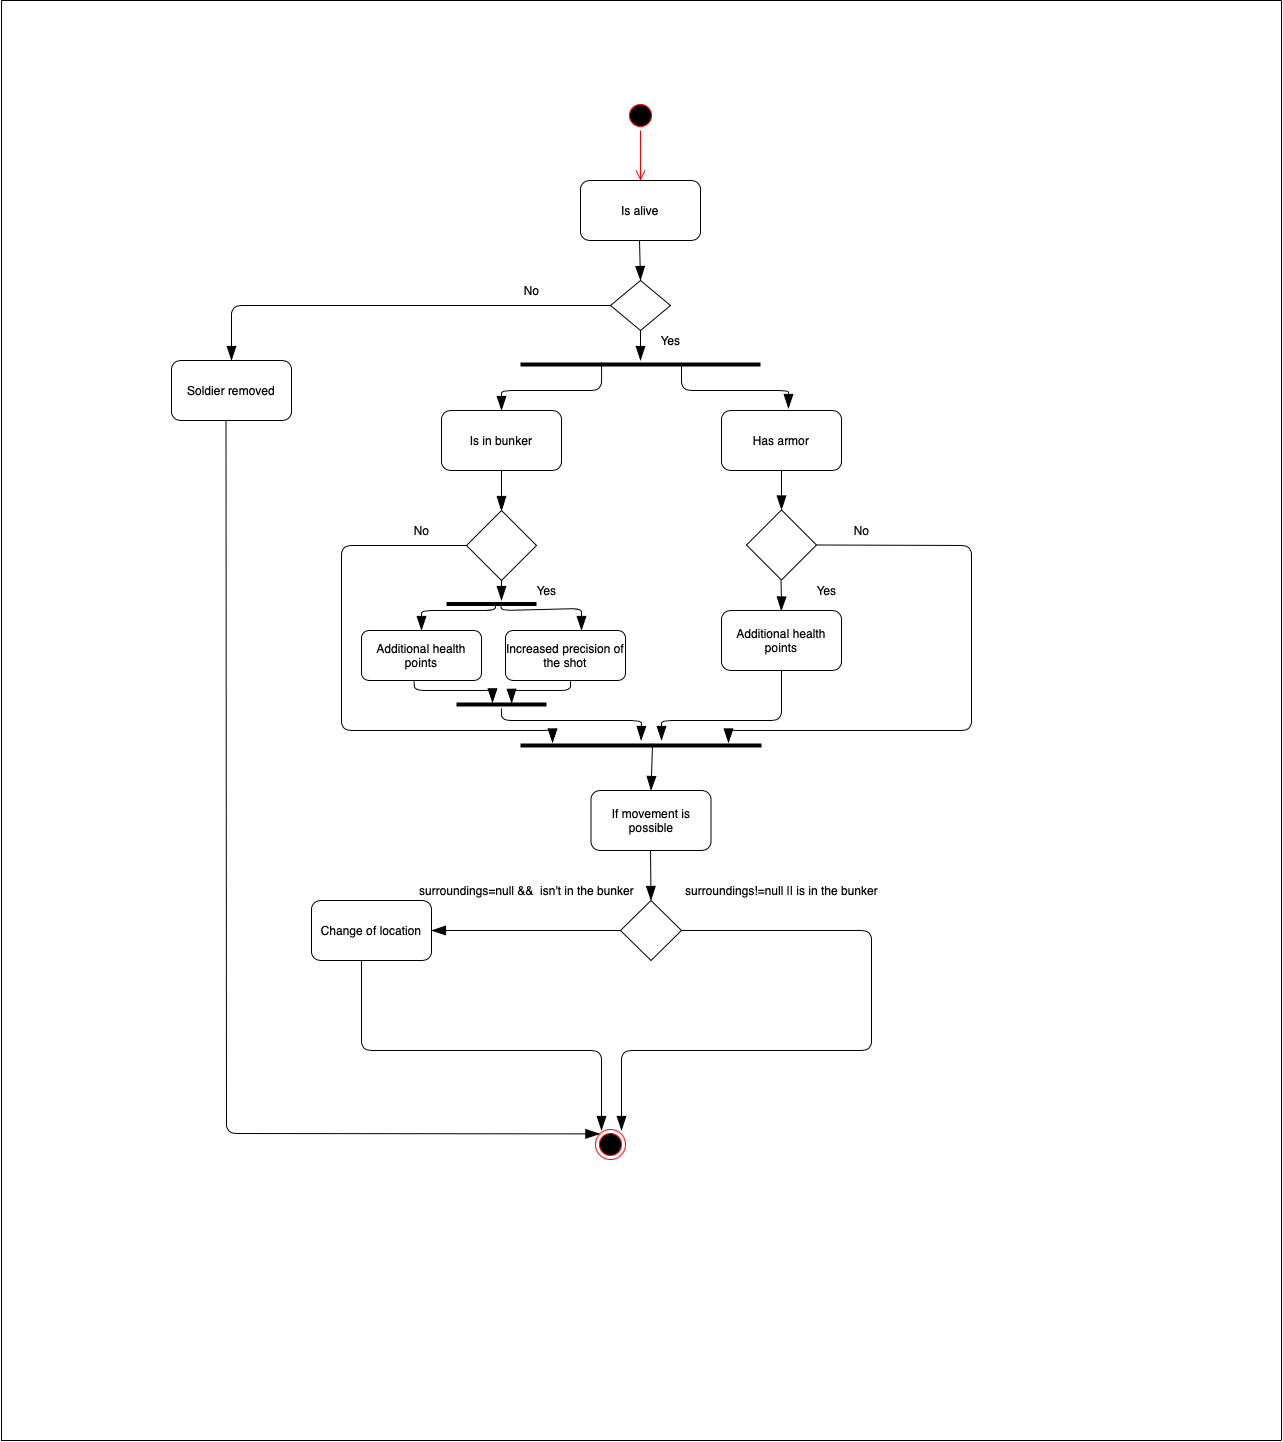

The diagram above was exported from draw.io. Its source (the exported page's mxGraphModel, read from the mxfile embedded in the PNG):
<mxGraphModel dx="1937" dy="610" grid="1" gridSize="10" guides="1" tooltips="1" connect="1" arrows="1" fold="1" page="1" pageScale="1" pageWidth="827" pageHeight="1169" math="0" shadow="0">
  <root>
    <mxCell id="0" />
    <mxCell id="1" parent="0" />
    <mxCell id="yERYRdlbjRsYcF4Ngl-I-1" value="" style="ellipse;html=1;shape=startState;fillColor=#000000;strokeColor=#ff0000;" parent="1" vertex="1">
      <mxGeometry x="384" y="140" width="30" height="30" as="geometry" />
    </mxCell>
    <mxCell id="yERYRdlbjRsYcF4Ngl-I-2" value="" style="edgeStyle=orthogonalEdgeStyle;html=1;verticalAlign=bottom;endArrow=open;endSize=8;strokeColor=#ff0000;" parent="1" source="yERYRdlbjRsYcF4Ngl-I-1" target="yERYRdlbjRsYcF4Ngl-I-24" edge="1">
      <mxGeometry relative="1" as="geometry">
        <mxPoint x="399" y="110" as="targetPoint" />
      </mxGeometry>
    </mxCell>
    <mxCell id="yERYRdlbjRsYcF4Ngl-I-5" value="" style="line;strokeWidth=4;fillColor=none;align=left;verticalAlign=middle;spacingTop=-1;spacingLeft=3;spacingRight=3;rotatable=0;labelPosition=right;points=[];portConstraint=eastwest;" parent="1" vertex="1">
      <mxGeometry x="279" y="400" width="240" height="8" as="geometry" />
    </mxCell>
    <mxCell id="yERYRdlbjRsYcF4Ngl-I-6" value="Additional health points" style="rounded=1;whiteSpace=wrap;html=1;" parent="1" vertex="1">
      <mxGeometry x="120" y="670" width="120" height="50" as="geometry" />
    </mxCell>
    <mxCell id="yERYRdlbjRsYcF4Ngl-I-7" value="Has armor" style="rounded=1;whiteSpace=wrap;html=1;" parent="1" vertex="1">
      <mxGeometry x="480" y="450" width="120" height="60" as="geometry" />
    </mxCell>
    <mxCell id="yERYRdlbjRsYcF4Ngl-I-14" value="" style="edgeStyle=orthogonalEdgeStyle;rounded=0;orthogonalLoop=1;jettySize=auto;html=1;endArrow=blockThin;endFill=1;" parent="1" source="yERYRdlbjRsYcF4Ngl-I-8" target="yERYRdlbjRsYcF4Ngl-I-9" edge="1">
      <mxGeometry relative="1" as="geometry" />
    </mxCell>
    <mxCell id="yERYRdlbjRsYcF4Ngl-I-9" value="" style="rhombus;whiteSpace=wrap;html=1;strokeWidth=1;" parent="1" vertex="1">
      <mxGeometry x="225" y="550" width="70" height="70" as="geometry" />
    </mxCell>
    <mxCell id="yERYRdlbjRsYcF4Ngl-I-10" value="" style="rhombus;whiteSpace=wrap;html=1;strokeWidth=1;" parent="1" vertex="1">
      <mxGeometry x="505" y="549.5" width="70" height="70" as="geometry" />
    </mxCell>
    <mxCell id="yERYRdlbjRsYcF4Ngl-I-11" value="Additional health points" style="rounded=1;whiteSpace=wrap;html=1;" parent="1" vertex="1">
      <mxGeometry x="480" y="650" width="120" height="60" as="geometry" />
    </mxCell>
    <mxCell id="yERYRdlbjRsYcF4Ngl-I-12" value="" style="endArrow=blockThin;endFill=1;endSize=12;html=1;startArrow=none;" parent="1" source="yERYRdlbjRsYcF4Ngl-I-8" target="yERYRdlbjRsYcF4Ngl-I-9" edge="1">
      <mxGeometry width="160" relative="1" as="geometry">
        <mxPoint x="260" y="380" as="sourcePoint" />
        <mxPoint x="260" y="420" as="targetPoint" />
      </mxGeometry>
    </mxCell>
    <mxCell id="yERYRdlbjRsYcF4Ngl-I-16" value="" style="endArrow=blockThin;endFill=1;endSize=12;html=1;entryX=0.5;entryY=0;entryDx=0;entryDy=0;" parent="1" source="yERYRdlbjRsYcF4Ngl-I-7" target="yERYRdlbjRsYcF4Ngl-I-10" edge="1">
      <mxGeometry width="160" relative="1" as="geometry">
        <mxPoint x="544.5" y="380" as="sourcePoint" />
        <mxPoint x="544.5" y="410" as="targetPoint" />
      </mxGeometry>
    </mxCell>
    <mxCell id="yERYRdlbjRsYcF4Ngl-I-20" value="" style="line;strokeWidth=4;fillColor=none;align=left;verticalAlign=middle;spacingTop=-1;spacingLeft=3;spacingRight=3;rotatable=0;labelPosition=right;points=[];portConstraint=eastwest;" parent="1" vertex="1">
      <mxGeometry x="279" y="780" width="241" height="10" as="geometry" />
    </mxCell>
    <mxCell id="yERYRdlbjRsYcF4Ngl-I-24" value="Is alive" style="rounded=1;whiteSpace=wrap;html=1;strokeWidth=1;" parent="1" vertex="1">
      <mxGeometry x="339" y="220" width="120" height="60" as="geometry" />
    </mxCell>
    <mxCell id="yERYRdlbjRsYcF4Ngl-I-34" value="If movement is possible" style="rounded=1;whiteSpace=wrap;html=1;strokeWidth=1;" parent="1" vertex="1">
      <mxGeometry x="349.5" y="830" width="120" height="60" as="geometry" />
    </mxCell>
    <mxCell id="yERYRdlbjRsYcF4Ngl-I-35" value="" style="rhombus;whiteSpace=wrap;html=1;strokeWidth=1;" parent="1" vertex="1">
      <mxGeometry x="379" y="940" width="61" height="60" as="geometry" />
    </mxCell>
    <mxCell id="yERYRdlbjRsYcF4Ngl-I-36" value="Change of location" style="rounded=1;whiteSpace=wrap;html=1;strokeWidth=1;" parent="1" vertex="1">
      <mxGeometry x="70" y="940" width="120" height="60" as="geometry" />
    </mxCell>
    <mxCell id="yERYRdlbjRsYcF4Ngl-I-8" value="Is in bunker" style="rounded=1;whiteSpace=wrap;html=1;" parent="1" vertex="1">
      <mxGeometry x="200" y="450" width="120" height="60" as="geometry" />
    </mxCell>
    <mxCell id="yERYRdlbjRsYcF4Ngl-I-39" value="" style="rhombus;whiteSpace=wrap;html=1;strokeWidth=1;" parent="1" vertex="1">
      <mxGeometry x="369" y="320" width="60" height="50" as="geometry" />
    </mxCell>
    <mxCell id="yERYRdlbjRsYcF4Ngl-I-40" value="" style="endArrow=blockThin;endFill=1;endSize=12;html=1;startArrow=none;entryX=0.5;entryY=0;entryDx=0;entryDy=0;" parent="1" target="yERYRdlbjRsYcF4Ngl-I-35" edge="1">
      <mxGeometry width="160" relative="1" as="geometry">
        <mxPoint x="409" y="890" as="sourcePoint" />
        <mxPoint x="409" y="935" as="targetPoint" />
      </mxGeometry>
    </mxCell>
    <mxCell id="yERYRdlbjRsYcF4Ngl-I-41" value="" style="endArrow=blockThin;endFill=1;endSize=12;html=1;startArrow=none;entryX=1;entryY=0.5;entryDx=0;entryDy=0;exitX=0;exitY=0.5;exitDx=0;exitDy=0;" parent="1" source="yERYRdlbjRsYcF4Ngl-I-35" target="yERYRdlbjRsYcF4Ngl-I-36" edge="1">
      <mxGeometry width="160" relative="1" as="geometry">
        <mxPoint x="259.5" y="860" as="sourcePoint" />
        <mxPoint x="260" y="910" as="targetPoint" />
      </mxGeometry>
    </mxCell>
    <mxCell id="yERYRdlbjRsYcF4Ngl-I-42" value="surroundings=null &amp;amp;&amp;amp; &amp;nbsp;isn't in the bunker" style="text;html=1;align=center;verticalAlign=middle;resizable=0;points=[];autosize=1;strokeColor=none;" parent="1" vertex="1">
      <mxGeometry x="170" y="920" width="230" height="20" as="geometry" />
    </mxCell>
    <mxCell id="yERYRdlbjRsYcF4Ngl-I-43" value="surroundings!=null || is in the bunker" style="text;html=1;align=center;verticalAlign=middle;resizable=0;points=[];autosize=1;strokeColor=none;" parent="1" vertex="1">
      <mxGeometry x="435" y="920" width="210" height="20" as="geometry" />
    </mxCell>
    <mxCell id="yERYRdlbjRsYcF4Ngl-I-44" value="" style="endArrow=blockThin;endFill=1;endSize=12;html=1;exitX=0.5;exitY=1;exitDx=0;exitDy=0;entryX=0.5;entryY=0;entryDx=0;entryDy=0;" parent="1" target="yERYRdlbjRsYcF4Ngl-I-39" edge="1">
      <mxGeometry width="160" relative="1" as="geometry">
        <mxPoint x="398" y="280" as="sourcePoint" />
        <mxPoint x="398" y="300" as="targetPoint" />
      </mxGeometry>
    </mxCell>
    <mxCell id="yERYRdlbjRsYcF4Ngl-I-46" value="Yes" style="text;html=1;align=center;verticalAlign=middle;resizable=0;points=[];autosize=1;strokeColor=none;" parent="1" vertex="1">
      <mxGeometry x="409" y="370" width="40" height="20" as="geometry" />
    </mxCell>
    <mxCell id="yERYRdlbjRsYcF4Ngl-I-49" value="" style="endArrow=blockThin;endFill=1;endSize=12;html=1;exitX=0.338;exitY=0.25;exitDx=0;exitDy=0;entryX=0.5;entryY=0;entryDx=0;entryDy=0;exitPerimeter=0;" parent="1" source="yERYRdlbjRsYcF4Ngl-I-5" target="yERYRdlbjRsYcF4Ngl-I-8" edge="1">
      <mxGeometry width="160" relative="1" as="geometry">
        <mxPoint x="360" y="408" as="sourcePoint" />
        <mxPoint x="361" y="448" as="targetPoint" />
        <Array as="points">
          <mxPoint x="360" y="430" />
          <mxPoint x="260" y="430" />
        </Array>
      </mxGeometry>
    </mxCell>
    <mxCell id="yERYRdlbjRsYcF4Ngl-I-50" value="" style="endArrow=blockThin;endFill=1;endSize=12;html=1;" parent="1" edge="1">
      <mxGeometry width="160" relative="1" as="geometry">
        <mxPoint x="399" y="370" as="sourcePoint" />
        <mxPoint x="399" y="400" as="targetPoint" />
      </mxGeometry>
    </mxCell>
    <mxCell id="yERYRdlbjRsYcF4Ngl-I-51" value="" style="endArrow=blockThin;endFill=1;endSize=12;html=1;exitX=0;exitY=0.5;exitDx=0;exitDy=0;" parent="1" source="yERYRdlbjRsYcF4Ngl-I-39" edge="1">
      <mxGeometry width="160" relative="1" as="geometry">
        <mxPoint x="160" y="330" as="sourcePoint" />
        <mxPoint x="-10" y="400" as="targetPoint" />
        <Array as="points">
          <mxPoint x="-10" y="345" />
        </Array>
      </mxGeometry>
    </mxCell>
    <mxCell id="yERYRdlbjRsYcF4Ngl-I-52" value="No" style="text;html=1;align=center;verticalAlign=middle;resizable=0;points=[];autosize=1;strokeColor=none;" parent="1" vertex="1">
      <mxGeometry x="275" y="320" width="30" height="20" as="geometry" />
    </mxCell>
    <mxCell id="yERYRdlbjRsYcF4Ngl-I-54" value="" style="endArrow=blockThin;endFill=1;endSize=12;html=1;entryX=0.558;entryY=-0.033;entryDx=0;entryDy=0;entryPerimeter=0;exitX=0.671;exitY=0.5;exitDx=0;exitDy=0;exitPerimeter=0;" parent="1" source="yERYRdlbjRsYcF4Ngl-I-5" target="yERYRdlbjRsYcF4Ngl-I-7" edge="1">
      <mxGeometry width="160" relative="1" as="geometry">
        <mxPoint x="440" y="408" as="sourcePoint" />
        <mxPoint x="441" y="448" as="targetPoint" />
        <Array as="points">
          <mxPoint x="440" y="430" />
          <mxPoint x="547" y="430" />
        </Array>
      </mxGeometry>
    </mxCell>
    <mxCell id="yERYRdlbjRsYcF4Ngl-I-55" value="Yes" style="text;html=1;align=center;verticalAlign=middle;resizable=0;points=[];autosize=1;strokeColor=none;" parent="1" vertex="1">
      <mxGeometry x="285" y="619.5" width="40" height="20" as="geometry" />
    </mxCell>
    <mxCell id="yERYRdlbjRsYcF4Ngl-I-56" value="Yes" style="text;html=1;align=center;verticalAlign=middle;resizable=0;points=[];autosize=1;strokeColor=none;" parent="1" vertex="1">
      <mxGeometry x="565" y="620" width="40" height="20" as="geometry" />
    </mxCell>
    <mxCell id="yERYRdlbjRsYcF4Ngl-I-58" value="" style="endArrow=blockThin;endFill=1;endSize=12;html=1;startArrow=none;" parent="1" edge="1">
      <mxGeometry width="160" relative="1" as="geometry">
        <mxPoint x="539.5" y="620" as="sourcePoint" />
        <mxPoint x="539.7520661157025" y="650.5" as="targetPoint" />
        <Array as="points">
          <mxPoint x="540" y="640.5" />
        </Array>
      </mxGeometry>
    </mxCell>
    <mxCell id="yERYRdlbjRsYcF4Ngl-I-59" value="" style="endArrow=blockThin;endFill=1;endSize=12;html=1;startArrow=none;exitX=0;exitY=0.5;exitDx=0;exitDy=0;entryX=0.133;entryY=0.25;entryDx=0;entryDy=0;entryPerimeter=0;" parent="1" source="yERYRdlbjRsYcF4Ngl-I-9" target="yERYRdlbjRsYcF4Ngl-I-20" edge="1">
      <mxGeometry width="160" relative="1" as="geometry">
        <mxPoint x="100" y="609" as="sourcePoint" />
        <mxPoint x="100.25206611570252" y="639.5" as="targetPoint" />
        <Array as="points">
          <mxPoint x="100" y="585" />
          <mxPoint x="100" y="770" />
          <mxPoint x="210" y="770" />
          <mxPoint x="311" y="770" />
        </Array>
      </mxGeometry>
    </mxCell>
    <mxCell id="yERYRdlbjRsYcF4Ngl-I-60" value="No" style="text;html=1;align=center;verticalAlign=middle;resizable=0;points=[];autosize=1;strokeColor=none;" parent="1" vertex="1">
      <mxGeometry x="165" y="560" width="30" height="20" as="geometry" />
    </mxCell>
    <mxCell id="yERYRdlbjRsYcF4Ngl-I-61" value="" style="endArrow=blockThin;endFill=1;endSize=12;html=1;startArrow=none;exitX=1;exitY=0.5;exitDx=0;exitDy=0;entryX=0.863;entryY=0.25;entryDx=0;entryDy=0;entryPerimeter=0;" parent="1" source="yERYRdlbjRsYcF4Ngl-I-10" target="yERYRdlbjRsYcF4Ngl-I-20" edge="1">
      <mxGeometry width="160" relative="1" as="geometry">
        <mxPoint x="855" y="580" as="sourcePoint" />
        <mxPoint x="475" y="764" as="targetPoint" />
        <Array as="points">
          <mxPoint x="730" y="585" />
          <mxPoint x="730" y="770" />
          <mxPoint x="610" y="770" />
          <mxPoint x="487" y="770" />
        </Array>
      </mxGeometry>
    </mxCell>
    <mxCell id="yERYRdlbjRsYcF4Ngl-I-62" value="No" style="text;html=1;align=center;verticalAlign=middle;resizable=0;points=[];autosize=1;strokeColor=none;" parent="1" vertex="1">
      <mxGeometry x="605" y="560" width="30" height="20" as="geometry" />
    </mxCell>
    <mxCell id="yERYRdlbjRsYcF4Ngl-I-65" value="" style="endArrow=blockThin;endFill=1;endSize=12;html=1;startArrow=none;exitX=1;exitY=0.5;exitDx=0;exitDy=0;" parent="1" source="yERYRdlbjRsYcF4Ngl-I-35" edge="1">
      <mxGeometry width="160" relative="1" as="geometry">
        <mxPoint x="490" y="980" as="sourcePoint" />
        <mxPoint x="380" y="1170" as="targetPoint" />
        <Array as="points">
          <mxPoint x="630" y="970" />
          <mxPoint x="630" y="1090" />
          <mxPoint x="380" y="1090" />
        </Array>
      </mxGeometry>
    </mxCell>
    <mxCell id="yERYRdlbjRsYcF4Ngl-I-66" value="" style="endArrow=blockThin;endFill=1;endSize=12;html=1;startArrow=none;entryX=0.5;entryY=0;entryDx=0;entryDy=0;exitX=0.548;exitY=0.3;exitDx=0;exitDy=0;exitPerimeter=0;" parent="1" target="yERYRdlbjRsYcF4Ngl-I-34" edge="1" source="yERYRdlbjRsYcF4Ngl-I-20">
      <mxGeometry width="160" relative="1" as="geometry">
        <mxPoint x="410" y="790" as="sourcePoint" />
        <mxPoint x="409.5" y="820" as="targetPoint" />
      </mxGeometry>
    </mxCell>
    <mxCell id="yERYRdlbjRsYcF4Ngl-I-68" value="" style="endArrow=none;html=1;" parent="1" edge="1">
      <mxGeometry width="50" height="50" relative="1" as="geometry">
        <mxPoint x="1040" y="40" as="sourcePoint" />
        <mxPoint x="-240" y="40" as="targetPoint" />
      </mxGeometry>
    </mxCell>
    <mxCell id="yERYRdlbjRsYcF4Ngl-I-69" value="" style="endArrow=none;html=1;" parent="1" edge="1">
      <mxGeometry width="50" height="50" relative="1" as="geometry">
        <mxPoint x="1039.5" y="1480" as="sourcePoint" />
        <mxPoint x="-240.5" y="1480" as="targetPoint" />
      </mxGeometry>
    </mxCell>
    <mxCell id="yERYRdlbjRsYcF4Ngl-I-70" value="" style="endArrow=none;html=1;" parent="1" edge="1">
      <mxGeometry width="50" height="50" relative="1" as="geometry">
        <mxPoint x="-240" y="1480" as="sourcePoint" />
        <mxPoint x="-240" y="40" as="targetPoint" />
      </mxGeometry>
    </mxCell>
    <mxCell id="yERYRdlbjRsYcF4Ngl-I-71" value="" style="endArrow=none;html=1;" parent="1" edge="1">
      <mxGeometry width="50" height="50" relative="1" as="geometry">
        <mxPoint x="1040" y="1480" as="sourcePoint" />
        <mxPoint x="1040" y="40" as="targetPoint" />
        <Array as="points" />
      </mxGeometry>
    </mxCell>
    <mxCell id="yERYRdlbjRsYcF4Ngl-I-72" value="Soldier removed" style="rounded=1;whiteSpace=wrap;html=1;strokeWidth=1;" parent="1" vertex="1">
      <mxGeometry x="-70" y="400" width="120" height="60" as="geometry" />
    </mxCell>
    <mxCell id="yERYRdlbjRsYcF4Ngl-I-73" value="" style="endArrow=blockThin;endFill=1;endSize=12;html=1;exitX=0.5;exitY=1;exitDx=0;exitDy=0;entryX=0;entryY=0;entryDx=0;entryDy=0;" parent="1" target="yERYRdlbjRsYcF4Ngl-I-75" edge="1">
      <mxGeometry width="160" relative="1" as="geometry">
        <mxPoint x="-15.5" y="460" as="sourcePoint" />
        <mxPoint x="350" y="1170" as="targetPoint" />
        <Array as="points">
          <mxPoint x="-15" y="1173" />
        </Array>
      </mxGeometry>
    </mxCell>
    <mxCell id="yERYRdlbjRsYcF4Ngl-I-74" value="" style="endArrow=blockThin;endFill=1;endSize=12;html=1;startArrow=none;" parent="1" edge="1">
      <mxGeometry width="160" relative="1" as="geometry">
        <mxPoint x="120" y="1000" as="sourcePoint" />
        <mxPoint x="360" y="1170" as="targetPoint" />
        <Array as="points">
          <mxPoint x="120" y="1090" />
          <mxPoint x="360" y="1090" />
        </Array>
      </mxGeometry>
    </mxCell>
    <mxCell id="yERYRdlbjRsYcF4Ngl-I-75" value="" style="ellipse;html=1;shape=endState;fillColor=#000000;strokeColor=#ff0000;" parent="1" vertex="1">
      <mxGeometry x="354" y="1169" width="30" height="30" as="geometry" />
    </mxCell>
    <mxCell id="IGEso5s8B42h8vKJtjdl-1" value="" style="line;strokeWidth=4;fillColor=none;align=left;verticalAlign=middle;spacingTop=-1;spacingLeft=3;spacingRight=3;rotatable=0;labelPosition=right;points=[];portConstraint=eastwest;" vertex="1" parent="1">
      <mxGeometry x="205" y="639.5" width="90" height="8" as="geometry" />
    </mxCell>
    <mxCell id="IGEso5s8B42h8vKJtjdl-2" value="" style="endArrow=blockThin;endFill=1;endSize=12;html=1;startArrow=none;" edge="1" parent="1">
      <mxGeometry width="160" relative="1" as="geometry">
        <mxPoint x="260" y="619.5" as="sourcePoint" />
        <mxPoint x="260" y="640" as="targetPoint" />
      </mxGeometry>
    </mxCell>
    <mxCell id="IGEso5s8B42h8vKJtjdl-3" value="Increased precision of the shot" style="rounded=1;whiteSpace=wrap;html=1;" vertex="1" parent="1">
      <mxGeometry x="264" y="670" width="120" height="50" as="geometry" />
    </mxCell>
    <mxCell id="IGEso5s8B42h8vKJtjdl-4" value="" style="endArrow=blockThin;endFill=1;endSize=12;html=1;startArrow=none;entryX=0.5;entryY=0;entryDx=0;entryDy=0;exitX=0.544;exitY=0.438;exitDx=0;exitDy=0;exitPerimeter=0;" edge="1" parent="1" source="IGEso5s8B42h8vKJtjdl-1" target="yERYRdlbjRsYcF4Ngl-I-6">
      <mxGeometry width="160" relative="1" as="geometry">
        <mxPoint x="250" y="648" as="sourcePoint" />
        <mxPoint x="270" y="650" as="targetPoint" />
        <Array as="points">
          <mxPoint x="254" y="650" />
          <mxPoint x="180" y="650" />
        </Array>
      </mxGeometry>
    </mxCell>
    <mxCell id="IGEso5s8B42h8vKJtjdl-7" value="" style="line;strokeWidth=4;fillColor=none;align=left;verticalAlign=middle;spacingTop=-1;spacingLeft=3;spacingRight=3;rotatable=0;labelPosition=right;points=[];portConstraint=eastwest;" vertex="1" parent="1">
      <mxGeometry x="215" y="740" width="90" height="8" as="geometry" />
    </mxCell>
    <mxCell id="IGEso5s8B42h8vKJtjdl-9" value="" style="endArrow=blockThin;endFill=1;endSize=12;html=1;startArrow=none;exitX=0.438;exitY=1.016;exitDx=0;exitDy=0;exitPerimeter=0;entryX=0.4;entryY=0.3;entryDx=0;entryDy=0;entryPerimeter=0;" edge="1" parent="1" source="yERYRdlbjRsYcF4Ngl-I-6" target="IGEso5s8B42h8vKJtjdl-7">
      <mxGeometry width="160" relative="1" as="geometry">
        <mxPoint x="280" y="639.5" as="sourcePoint" />
        <mxPoint x="280" y="660" as="targetPoint" />
        <Array as="points">
          <mxPoint x="173" y="730" />
          <mxPoint x="251" y="730" />
        </Array>
      </mxGeometry>
    </mxCell>
    <mxCell id="IGEso5s8B42h8vKJtjdl-10" value="" style="endArrow=blockThin;endFill=1;endSize=12;html=1;startArrow=none;exitX=0.542;exitY=1.016;exitDx=0;exitDy=0;exitPerimeter=0;entryX=0.613;entryY=0.35;entryDx=0;entryDy=0;entryPerimeter=0;" edge="1" parent="1" source="IGEso5s8B42h8vKJtjdl-3" target="IGEso5s8B42h8vKJtjdl-7">
      <mxGeometry width="160" relative="1" as="geometry">
        <mxPoint x="270" y="629.5" as="sourcePoint" />
        <mxPoint x="270" y="730" as="targetPoint" />
        <Array as="points">
          <mxPoint x="329" y="730" />
          <mxPoint x="270" y="730" />
        </Array>
      </mxGeometry>
    </mxCell>
    <mxCell id="IGEso5s8B42h8vKJtjdl-11" value="" style="endArrow=blockThin;endFill=1;endSize=12;html=1;startArrow=none;exitX=0.604;exitY=0.688;exitDx=0;exitDy=0;exitPerimeter=0;" edge="1" parent="1" source="IGEso5s8B42h8vKJtjdl-1">
      <mxGeometry width="160" relative="1" as="geometry">
        <mxPoint x="270" y="629.5" as="sourcePoint" />
        <mxPoint x="340" y="670" as="targetPoint" />
        <Array as="points">
          <mxPoint x="260" y="650" />
          <mxPoint x="340" y="648" />
        </Array>
      </mxGeometry>
    </mxCell>
    <mxCell id="IGEso5s8B42h8vKJtjdl-12" value="" style="endArrow=blockThin;endFill=1;endSize=12;html=1;startArrow=none;" edge="1" parent="1" target="yERYRdlbjRsYcF4Ngl-I-20">
      <mxGeometry width="160" relative="1" as="geometry">
        <mxPoint x="260" y="748" as="sourcePoint" />
        <mxPoint x="260" y="788" as="targetPoint" />
        <Array as="points">
          <mxPoint x="260" y="760" />
          <mxPoint x="400" y="760" />
        </Array>
      </mxGeometry>
    </mxCell>
    <mxCell id="IGEso5s8B42h8vKJtjdl-13" value="" style="endArrow=blockThin;endFill=1;endSize=12;html=1;startArrow=none;exitX=0.5;exitY=1;exitDx=0;exitDy=0;" edge="1" parent="1" source="yERYRdlbjRsYcF4Ngl-I-11">
      <mxGeometry width="160" relative="1" as="geometry">
        <mxPoint x="420" y="740" as="sourcePoint" />
        <mxPoint x="420" y="780" as="targetPoint" />
        <Array as="points">
          <mxPoint x="540" y="760" />
          <mxPoint x="420" y="760" />
        </Array>
      </mxGeometry>
    </mxCell>
  </root>
</mxGraphModel>